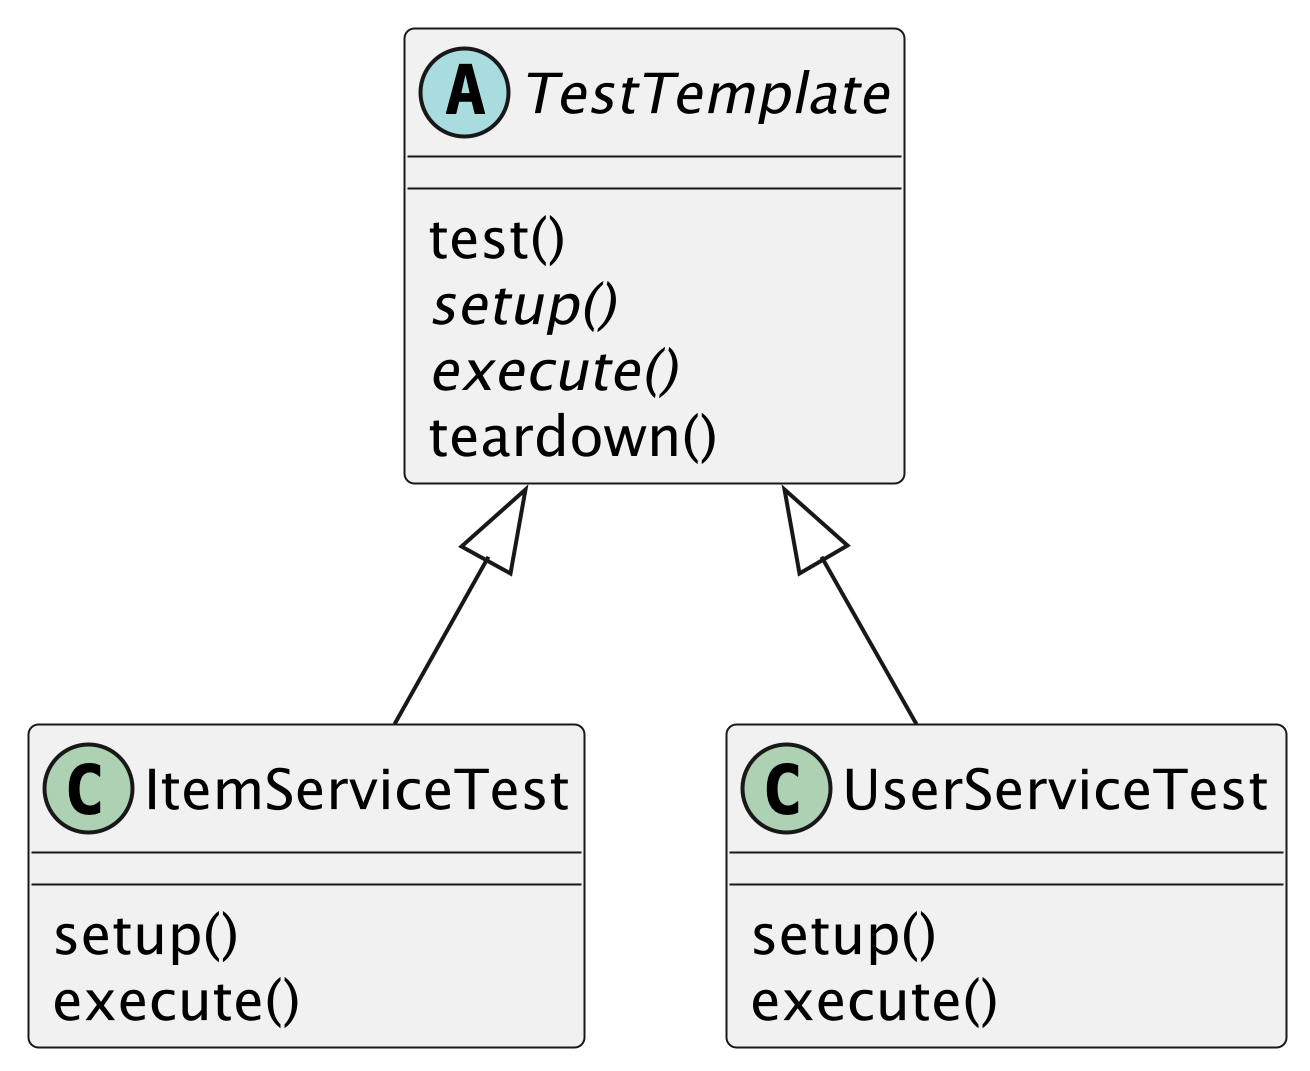

The diagram above was rendered by PlantUML. Its source (embedded in the PNG):
@startuml image1
scale 5
abstract class TestTemplate {
    test()
    {abstract} setup()
    {abstract} execute()
    teardown()
    
}

class ItemServiceTest {
    setup()
    execute()
}

class UserServiceTest {
    setup()
    execute()
}

TestTemplate <|-- ItemServiceTest
TestTemplate <|-- UserServiceTest


@enduml